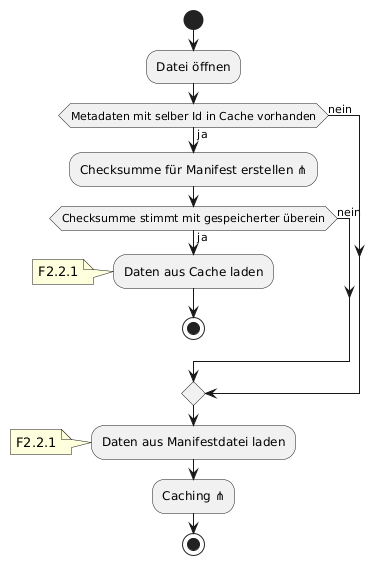

The diagram above was rendered by PlantUML. Its source (embedded in the PNG):
@startuml
start
:Datei öffnen;
if(Metadaten mit selber Id in Cache vorhanden) then(ja)
:Checksumme für Manifest erstellen ⋔;
if(Checksumme stimmt mit gespeicherter überein) then(ja)
:Daten aus Cache laden;
note: F2.2.1
stop
else (nein)
endif
else (nein)
endif
:Daten aus Manifestdatei laden;
note: F2.2.1
:Caching ⋔;
stop

@enduml